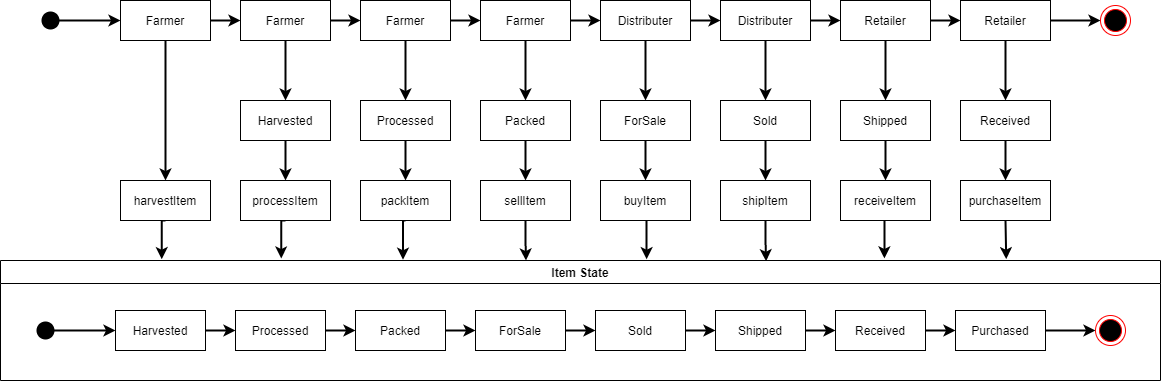

The diagram above was exported from draw.io. Its source (the exported page's mxGraphModel, read from the mxfile embedded in the PNG):
<mxGraphModel dx="2302" dy="1122" grid="1" gridSize="10" guides="1" tooltips="1" connect="1" arrows="1" fold="1" page="1" pageScale="1" pageWidth="850" pageHeight="1100" math="0" shadow="0">
  <root>
    <mxCell id="0" />
    <mxCell id="1" parent="0" />
    <mxCell id="XOGcUhT0LxLwLjljyc7Y-2" value="" style="endArrow=classic;html=1;startArrow=circle;startFill=1;strokeWidth=2;entryX=0;entryY=0.5;entryDx=0;entryDy=0;" edge="1" parent="1" target="XOGcUhT0LxLwLjljyc7Y-3">
      <mxGeometry width="50" height="50" relative="1" as="geometry">
        <mxPoint x="80" y="160" as="sourcePoint" />
        <mxPoint x="150" y="160" as="targetPoint" />
      </mxGeometry>
    </mxCell>
    <mxCell id="XOGcUhT0LxLwLjljyc7Y-13" style="edgeStyle=orthogonalEdgeStyle;rounded=0;orthogonalLoop=1;jettySize=auto;html=1;exitX=1;exitY=0.5;exitDx=0;exitDy=0;entryX=0;entryY=0.5;entryDx=0;entryDy=0;startArrow=none;startFill=0;strokeWidth=2;" edge="1" parent="1" source="XOGcUhT0LxLwLjljyc7Y-3" target="XOGcUhT0LxLwLjljyc7Y-4">
      <mxGeometry relative="1" as="geometry" />
    </mxCell>
    <mxCell id="XOGcUhT0LxLwLjljyc7Y-77" style="edgeStyle=orthogonalEdgeStyle;rounded=0;orthogonalLoop=1;jettySize=auto;html=1;exitX=0.5;exitY=1;exitDx=0;exitDy=0;entryX=0.5;entryY=0;entryDx=0;entryDy=0;startArrow=none;startFill=0;strokeWidth=2;" edge="1" parent="1" source="XOGcUhT0LxLwLjljyc7Y-3" target="XOGcUhT0LxLwLjljyc7Y-35">
      <mxGeometry relative="1" as="geometry" />
    </mxCell>
    <mxCell id="XOGcUhT0LxLwLjljyc7Y-3" value="Farmer" style="rounded=0;whiteSpace=wrap;html=1;" vertex="1" parent="1">
      <mxGeometry x="160" y="140" width="90" height="40" as="geometry" />
    </mxCell>
    <mxCell id="XOGcUhT0LxLwLjljyc7Y-14" style="edgeStyle=orthogonalEdgeStyle;rounded=0;orthogonalLoop=1;jettySize=auto;html=1;exitX=1;exitY=0.5;exitDx=0;exitDy=0;entryX=0;entryY=0.5;entryDx=0;entryDy=0;startArrow=none;startFill=0;strokeWidth=2;" edge="1" parent="1" source="XOGcUhT0LxLwLjljyc7Y-4" target="XOGcUhT0LxLwLjljyc7Y-5">
      <mxGeometry relative="1" as="geometry" />
    </mxCell>
    <mxCell id="XOGcUhT0LxLwLjljyc7Y-81" style="edgeStyle=orthogonalEdgeStyle;rounded=0;orthogonalLoop=1;jettySize=auto;html=1;exitX=0.5;exitY=1;exitDx=0;exitDy=0;entryX=0.5;entryY=0;entryDx=0;entryDy=0;startArrow=none;startFill=0;strokeWidth=2;" edge="1" parent="1" source="XOGcUhT0LxLwLjljyc7Y-4" target="XOGcUhT0LxLwLjljyc7Y-21">
      <mxGeometry relative="1" as="geometry" />
    </mxCell>
    <mxCell id="XOGcUhT0LxLwLjljyc7Y-4" value="Farmer" style="rounded=0;whiteSpace=wrap;html=1;" vertex="1" parent="1">
      <mxGeometry x="280" y="140" width="90" height="40" as="geometry" />
    </mxCell>
    <mxCell id="XOGcUhT0LxLwLjljyc7Y-15" style="edgeStyle=orthogonalEdgeStyle;rounded=0;orthogonalLoop=1;jettySize=auto;html=1;exitX=1;exitY=0.5;exitDx=0;exitDy=0;entryX=0;entryY=0.5;entryDx=0;entryDy=0;startArrow=none;startFill=0;strokeWidth=2;" edge="1" parent="1" source="XOGcUhT0LxLwLjljyc7Y-5" target="XOGcUhT0LxLwLjljyc7Y-6">
      <mxGeometry relative="1" as="geometry" />
    </mxCell>
    <mxCell id="XOGcUhT0LxLwLjljyc7Y-84" style="edgeStyle=orthogonalEdgeStyle;rounded=0;orthogonalLoop=1;jettySize=auto;html=1;exitX=0.5;exitY=1;exitDx=0;exitDy=0;startArrow=none;startFill=0;strokeWidth=2;" edge="1" parent="1" source="XOGcUhT0LxLwLjljyc7Y-5" target="XOGcUhT0LxLwLjljyc7Y-22">
      <mxGeometry relative="1" as="geometry" />
    </mxCell>
    <mxCell id="XOGcUhT0LxLwLjljyc7Y-5" value="Farmer" style="rounded=0;whiteSpace=wrap;html=1;" vertex="1" parent="1">
      <mxGeometry x="400" y="140" width="90" height="40" as="geometry" />
    </mxCell>
    <mxCell id="XOGcUhT0LxLwLjljyc7Y-16" style="edgeStyle=orthogonalEdgeStyle;rounded=0;orthogonalLoop=1;jettySize=auto;html=1;exitX=1;exitY=0.5;exitDx=0;exitDy=0;startArrow=none;startFill=0;strokeWidth=2;" edge="1" parent="1" source="XOGcUhT0LxLwLjljyc7Y-6" target="XOGcUhT0LxLwLjljyc7Y-7">
      <mxGeometry relative="1" as="geometry" />
    </mxCell>
    <mxCell id="XOGcUhT0LxLwLjljyc7Y-85" style="edgeStyle=orthogonalEdgeStyle;rounded=0;orthogonalLoop=1;jettySize=auto;html=1;exitX=0.5;exitY=1;exitDx=0;exitDy=0;entryX=0.5;entryY=0;entryDx=0;entryDy=0;startArrow=none;startFill=0;strokeWidth=2;" edge="1" parent="1" source="XOGcUhT0LxLwLjljyc7Y-6" target="XOGcUhT0LxLwLjljyc7Y-23">
      <mxGeometry relative="1" as="geometry" />
    </mxCell>
    <mxCell id="XOGcUhT0LxLwLjljyc7Y-6" value="Farmer" style="rounded=0;whiteSpace=wrap;html=1;" vertex="1" parent="1">
      <mxGeometry x="520" y="140" width="90" height="40" as="geometry" />
    </mxCell>
    <mxCell id="XOGcUhT0LxLwLjljyc7Y-17" style="edgeStyle=orthogonalEdgeStyle;rounded=0;orthogonalLoop=1;jettySize=auto;html=1;exitX=1;exitY=0.5;exitDx=0;exitDy=0;startArrow=none;startFill=0;strokeWidth=2;" edge="1" parent="1" source="XOGcUhT0LxLwLjljyc7Y-7" target="XOGcUhT0LxLwLjljyc7Y-8">
      <mxGeometry relative="1" as="geometry" />
    </mxCell>
    <mxCell id="XOGcUhT0LxLwLjljyc7Y-88" style="edgeStyle=orthogonalEdgeStyle;rounded=0;orthogonalLoop=1;jettySize=auto;html=1;exitX=0.5;exitY=1;exitDx=0;exitDy=0;entryX=0.5;entryY=0;entryDx=0;entryDy=0;startArrow=none;startFill=0;strokeWidth=2;" edge="1" parent="1" source="XOGcUhT0LxLwLjljyc7Y-7" target="XOGcUhT0LxLwLjljyc7Y-24">
      <mxGeometry relative="1" as="geometry" />
    </mxCell>
    <mxCell id="XOGcUhT0LxLwLjljyc7Y-7" value="Distributer" style="rounded=0;whiteSpace=wrap;html=1;" vertex="1" parent="1">
      <mxGeometry x="640" y="140" width="90" height="40" as="geometry" />
    </mxCell>
    <mxCell id="XOGcUhT0LxLwLjljyc7Y-18" style="edgeStyle=orthogonalEdgeStyle;rounded=0;orthogonalLoop=1;jettySize=auto;html=1;exitX=1;exitY=0.5;exitDx=0;exitDy=0;startArrow=none;startFill=0;strokeWidth=2;" edge="1" parent="1" source="XOGcUhT0LxLwLjljyc7Y-8" target="XOGcUhT0LxLwLjljyc7Y-9">
      <mxGeometry relative="1" as="geometry" />
    </mxCell>
    <mxCell id="XOGcUhT0LxLwLjljyc7Y-91" style="edgeStyle=orthogonalEdgeStyle;rounded=0;orthogonalLoop=1;jettySize=auto;html=1;exitX=0.5;exitY=1;exitDx=0;exitDy=0;entryX=0.5;entryY=0;entryDx=0;entryDy=0;startArrow=none;startFill=0;strokeWidth=2;" edge="1" parent="1" source="XOGcUhT0LxLwLjljyc7Y-8" target="XOGcUhT0LxLwLjljyc7Y-25">
      <mxGeometry relative="1" as="geometry" />
    </mxCell>
    <mxCell id="XOGcUhT0LxLwLjljyc7Y-8" value="Distributer" style="rounded=0;whiteSpace=wrap;html=1;" vertex="1" parent="1">
      <mxGeometry x="760" y="140" width="90" height="40" as="geometry" />
    </mxCell>
    <mxCell id="XOGcUhT0LxLwLjljyc7Y-19" style="edgeStyle=orthogonalEdgeStyle;rounded=0;orthogonalLoop=1;jettySize=auto;html=1;exitX=1;exitY=0.5;exitDx=0;exitDy=0;startArrow=none;startFill=0;strokeWidth=2;" edge="1" parent="1" source="XOGcUhT0LxLwLjljyc7Y-9" target="XOGcUhT0LxLwLjljyc7Y-10">
      <mxGeometry relative="1" as="geometry" />
    </mxCell>
    <mxCell id="XOGcUhT0LxLwLjljyc7Y-94" style="edgeStyle=orthogonalEdgeStyle;rounded=0;orthogonalLoop=1;jettySize=auto;html=1;exitX=0.5;exitY=1;exitDx=0;exitDy=0;entryX=0.5;entryY=0;entryDx=0;entryDy=0;startArrow=none;startFill=0;strokeWidth=2;" edge="1" parent="1" source="XOGcUhT0LxLwLjljyc7Y-9" target="XOGcUhT0LxLwLjljyc7Y-26">
      <mxGeometry relative="1" as="geometry" />
    </mxCell>
    <mxCell id="XOGcUhT0LxLwLjljyc7Y-9" value="Retailer" style="rounded=0;whiteSpace=wrap;html=1;" vertex="1" parent="1">
      <mxGeometry x="880" y="140" width="90" height="40" as="geometry" />
    </mxCell>
    <mxCell id="XOGcUhT0LxLwLjljyc7Y-12" style="edgeStyle=orthogonalEdgeStyle;rounded=0;orthogonalLoop=1;jettySize=auto;html=1;exitX=1;exitY=0.5;exitDx=0;exitDy=0;startArrow=none;startFill=0;strokeWidth=2;" edge="1" parent="1" source="XOGcUhT0LxLwLjljyc7Y-10" target="XOGcUhT0LxLwLjljyc7Y-11">
      <mxGeometry relative="1" as="geometry" />
    </mxCell>
    <mxCell id="XOGcUhT0LxLwLjljyc7Y-97" style="edgeStyle=orthogonalEdgeStyle;rounded=0;orthogonalLoop=1;jettySize=auto;html=1;exitX=0.5;exitY=1;exitDx=0;exitDy=0;entryX=0.5;entryY=0;entryDx=0;entryDy=0;startArrow=none;startFill=0;strokeWidth=2;" edge="1" parent="1" source="XOGcUhT0LxLwLjljyc7Y-10" target="XOGcUhT0LxLwLjljyc7Y-27">
      <mxGeometry relative="1" as="geometry" />
    </mxCell>
    <mxCell id="XOGcUhT0LxLwLjljyc7Y-10" value="Retailer" style="rounded=0;whiteSpace=wrap;html=1;" vertex="1" parent="1">
      <mxGeometry x="1000" y="140" width="90" height="40" as="geometry" />
    </mxCell>
    <mxCell id="XOGcUhT0LxLwLjljyc7Y-11" value="" style="ellipse;html=1;shape=endState;fillColor=#000000;strokeColor=#ff0000;" vertex="1" parent="1">
      <mxGeometry x="1140" y="145" width="30" height="30" as="geometry" />
    </mxCell>
    <mxCell id="XOGcUhT0LxLwLjljyc7Y-80" style="edgeStyle=orthogonalEdgeStyle;rounded=0;orthogonalLoop=1;jettySize=auto;html=1;exitX=0.5;exitY=1;exitDx=0;exitDy=0;entryX=0.5;entryY=0;entryDx=0;entryDy=0;startArrow=none;startFill=0;strokeWidth=2;" edge="1" parent="1" source="XOGcUhT0LxLwLjljyc7Y-21" target="XOGcUhT0LxLwLjljyc7Y-28">
      <mxGeometry relative="1" as="geometry" />
    </mxCell>
    <mxCell id="XOGcUhT0LxLwLjljyc7Y-21" value="Harvested" style="rounded=0;whiteSpace=wrap;html=1;" vertex="1" parent="1">
      <mxGeometry x="280" y="240" width="90" height="40" as="geometry" />
    </mxCell>
    <mxCell id="XOGcUhT0LxLwLjljyc7Y-83" style="edgeStyle=orthogonalEdgeStyle;rounded=0;orthogonalLoop=1;jettySize=auto;html=1;exitX=0.5;exitY=1;exitDx=0;exitDy=0;entryX=0.5;entryY=0;entryDx=0;entryDy=0;startArrow=none;startFill=0;strokeWidth=2;" edge="1" parent="1" source="XOGcUhT0LxLwLjljyc7Y-22" target="XOGcUhT0LxLwLjljyc7Y-29">
      <mxGeometry relative="1" as="geometry" />
    </mxCell>
    <mxCell id="XOGcUhT0LxLwLjljyc7Y-22" value="Processed" style="rounded=0;whiteSpace=wrap;html=1;" vertex="1" parent="1">
      <mxGeometry x="400" y="240" width="90" height="40" as="geometry" />
    </mxCell>
    <mxCell id="XOGcUhT0LxLwLjljyc7Y-86" style="edgeStyle=orthogonalEdgeStyle;rounded=0;orthogonalLoop=1;jettySize=auto;html=1;exitX=0.5;exitY=1;exitDx=0;exitDy=0;entryX=0.5;entryY=0;entryDx=0;entryDy=0;startArrow=none;startFill=0;strokeWidth=2;" edge="1" parent="1" source="XOGcUhT0LxLwLjljyc7Y-23" target="XOGcUhT0LxLwLjljyc7Y-30">
      <mxGeometry relative="1" as="geometry" />
    </mxCell>
    <mxCell id="XOGcUhT0LxLwLjljyc7Y-23" value="Packed" style="rounded=0;whiteSpace=wrap;html=1;" vertex="1" parent="1">
      <mxGeometry x="520" y="240" width="90" height="40" as="geometry" />
    </mxCell>
    <mxCell id="XOGcUhT0LxLwLjljyc7Y-89" style="edgeStyle=orthogonalEdgeStyle;rounded=0;orthogonalLoop=1;jettySize=auto;html=1;exitX=0.5;exitY=1;exitDx=0;exitDy=0;entryX=0.5;entryY=0;entryDx=0;entryDy=0;startArrow=none;startFill=0;strokeWidth=2;" edge="1" parent="1" source="XOGcUhT0LxLwLjljyc7Y-24" target="XOGcUhT0LxLwLjljyc7Y-31">
      <mxGeometry relative="1" as="geometry" />
    </mxCell>
    <mxCell id="XOGcUhT0LxLwLjljyc7Y-24" value="ForSale" style="rounded=0;whiteSpace=wrap;html=1;" vertex="1" parent="1">
      <mxGeometry x="640" y="240" width="90" height="40" as="geometry" />
    </mxCell>
    <mxCell id="XOGcUhT0LxLwLjljyc7Y-92" style="edgeStyle=orthogonalEdgeStyle;rounded=0;orthogonalLoop=1;jettySize=auto;html=1;exitX=0.5;exitY=1;exitDx=0;exitDy=0;entryX=0.5;entryY=0;entryDx=0;entryDy=0;startArrow=none;startFill=0;strokeWidth=2;" edge="1" parent="1" source="XOGcUhT0LxLwLjljyc7Y-25" target="XOGcUhT0LxLwLjljyc7Y-32">
      <mxGeometry relative="1" as="geometry" />
    </mxCell>
    <mxCell id="XOGcUhT0LxLwLjljyc7Y-25" value="Sold" style="rounded=0;whiteSpace=wrap;html=1;" vertex="1" parent="1">
      <mxGeometry x="760" y="240" width="90" height="40" as="geometry" />
    </mxCell>
    <mxCell id="XOGcUhT0LxLwLjljyc7Y-95" style="edgeStyle=orthogonalEdgeStyle;rounded=0;orthogonalLoop=1;jettySize=auto;html=1;exitX=0.5;exitY=1;exitDx=0;exitDy=0;entryX=0.5;entryY=0;entryDx=0;entryDy=0;startArrow=none;startFill=0;strokeWidth=2;" edge="1" parent="1" source="XOGcUhT0LxLwLjljyc7Y-26" target="XOGcUhT0LxLwLjljyc7Y-33">
      <mxGeometry relative="1" as="geometry" />
    </mxCell>
    <mxCell id="XOGcUhT0LxLwLjljyc7Y-26" value="Shipped" style="rounded=0;whiteSpace=wrap;html=1;" vertex="1" parent="1">
      <mxGeometry x="880" y="240" width="90" height="40" as="geometry" />
    </mxCell>
    <mxCell id="XOGcUhT0LxLwLjljyc7Y-98" style="edgeStyle=orthogonalEdgeStyle;rounded=0;orthogonalLoop=1;jettySize=auto;html=1;exitX=0.5;exitY=1;exitDx=0;exitDy=0;entryX=0.5;entryY=0;entryDx=0;entryDy=0;startArrow=none;startFill=0;strokeWidth=2;" edge="1" parent="1" source="XOGcUhT0LxLwLjljyc7Y-27" target="XOGcUhT0LxLwLjljyc7Y-34">
      <mxGeometry relative="1" as="geometry" />
    </mxCell>
    <mxCell id="XOGcUhT0LxLwLjljyc7Y-27" value="Received" style="rounded=0;whiteSpace=wrap;html=1;" vertex="1" parent="1">
      <mxGeometry x="1000" y="240" width="90" height="40" as="geometry" />
    </mxCell>
    <mxCell id="XOGcUhT0LxLwLjljyc7Y-79" style="edgeStyle=orthogonalEdgeStyle;rounded=0;orthogonalLoop=1;jettySize=auto;html=1;exitX=0.5;exitY=1;exitDx=0;exitDy=0;entryX=0.242;entryY=-0.017;entryDx=0;entryDy=0;entryPerimeter=0;startArrow=none;startFill=0;strokeWidth=2;" edge="1" parent="1" source="XOGcUhT0LxLwLjljyc7Y-28" target="XOGcUhT0LxLwLjljyc7Y-76">
      <mxGeometry relative="1" as="geometry" />
    </mxCell>
    <mxCell id="XOGcUhT0LxLwLjljyc7Y-28" value="processItem" style="rounded=0;whiteSpace=wrap;html=1;" vertex="1" parent="1">
      <mxGeometry x="280" y="320" width="90" height="40" as="geometry" />
    </mxCell>
    <mxCell id="XOGcUhT0LxLwLjljyc7Y-82" style="edgeStyle=orthogonalEdgeStyle;rounded=0;orthogonalLoop=1;jettySize=auto;html=1;exitX=0.5;exitY=1;exitDx=0;exitDy=0;entryX=0.347;entryY=-0.006;entryDx=0;entryDy=0;entryPerimeter=0;startArrow=none;startFill=0;strokeWidth=2;" edge="1" parent="1" source="XOGcUhT0LxLwLjljyc7Y-29" target="XOGcUhT0LxLwLjljyc7Y-76">
      <mxGeometry relative="1" as="geometry" />
    </mxCell>
    <mxCell id="XOGcUhT0LxLwLjljyc7Y-29" value="packItem" style="rounded=0;whiteSpace=wrap;html=1;" vertex="1" parent="1">
      <mxGeometry x="400" y="320" width="90" height="40" as="geometry" />
    </mxCell>
    <mxCell id="XOGcUhT0LxLwLjljyc7Y-87" style="edgeStyle=orthogonalEdgeStyle;rounded=0;orthogonalLoop=1;jettySize=auto;html=1;exitX=0.5;exitY=1;exitDx=0;exitDy=0;entryX=0.453;entryY=0;entryDx=0;entryDy=0;entryPerimeter=0;startArrow=none;startFill=0;strokeWidth=2;" edge="1" parent="1" source="XOGcUhT0LxLwLjljyc7Y-30" target="XOGcUhT0LxLwLjljyc7Y-76">
      <mxGeometry relative="1" as="geometry" />
    </mxCell>
    <mxCell id="XOGcUhT0LxLwLjljyc7Y-30" value="sellItem" style="rounded=0;whiteSpace=wrap;html=1;" vertex="1" parent="1">
      <mxGeometry x="520" y="320" width="90" height="40" as="geometry" />
    </mxCell>
    <mxCell id="XOGcUhT0LxLwLjljyc7Y-90" style="edgeStyle=orthogonalEdgeStyle;rounded=0;orthogonalLoop=1;jettySize=auto;html=1;exitX=0.5;exitY=1;exitDx=0;exitDy=0;entryX=0.557;entryY=-0.011;entryDx=0;entryDy=0;entryPerimeter=0;startArrow=none;startFill=0;strokeWidth=2;" edge="1" parent="1" source="XOGcUhT0LxLwLjljyc7Y-31" target="XOGcUhT0LxLwLjljyc7Y-76">
      <mxGeometry relative="1" as="geometry" />
    </mxCell>
    <mxCell id="XOGcUhT0LxLwLjljyc7Y-31" value="buyItem" style="rounded=0;whiteSpace=wrap;html=1;" vertex="1" parent="1">
      <mxGeometry x="640" y="320" width="90" height="40" as="geometry" />
    </mxCell>
    <mxCell id="XOGcUhT0LxLwLjljyc7Y-93" style="edgeStyle=orthogonalEdgeStyle;rounded=0;orthogonalLoop=1;jettySize=auto;html=1;exitX=0.5;exitY=1;exitDx=0;exitDy=0;entryX=0.66;entryY=0.006;entryDx=0;entryDy=0;entryPerimeter=0;startArrow=none;startFill=0;strokeWidth=2;" edge="1" parent="1" source="XOGcUhT0LxLwLjljyc7Y-32" target="XOGcUhT0LxLwLjljyc7Y-76">
      <mxGeometry relative="1" as="geometry" />
    </mxCell>
    <mxCell id="XOGcUhT0LxLwLjljyc7Y-32" value="shipItem" style="rounded=0;whiteSpace=wrap;html=1;" vertex="1" parent="1">
      <mxGeometry x="760" y="320" width="90" height="40" as="geometry" />
    </mxCell>
    <mxCell id="XOGcUhT0LxLwLjljyc7Y-96" style="edgeStyle=orthogonalEdgeStyle;rounded=0;orthogonalLoop=1;jettySize=auto;html=1;exitX=0.5;exitY=1;exitDx=0;exitDy=0;entryX=0.762;entryY=-0.017;entryDx=0;entryDy=0;entryPerimeter=0;startArrow=none;startFill=0;strokeWidth=2;" edge="1" parent="1" source="XOGcUhT0LxLwLjljyc7Y-33" target="XOGcUhT0LxLwLjljyc7Y-76">
      <mxGeometry relative="1" as="geometry" />
    </mxCell>
    <mxCell id="XOGcUhT0LxLwLjljyc7Y-33" value="receiveItem" style="rounded=0;whiteSpace=wrap;html=1;" vertex="1" parent="1">
      <mxGeometry x="880" y="320" width="90" height="40" as="geometry" />
    </mxCell>
    <mxCell id="XOGcUhT0LxLwLjljyc7Y-99" style="edgeStyle=orthogonalEdgeStyle;rounded=0;orthogonalLoop=1;jettySize=auto;html=1;exitX=0.5;exitY=1;exitDx=0;exitDy=0;entryX=0.867;entryY=-0.011;entryDx=0;entryDy=0;entryPerimeter=0;startArrow=none;startFill=0;strokeWidth=2;" edge="1" parent="1" source="XOGcUhT0LxLwLjljyc7Y-34" target="XOGcUhT0LxLwLjljyc7Y-76">
      <mxGeometry relative="1" as="geometry" />
    </mxCell>
    <mxCell id="XOGcUhT0LxLwLjljyc7Y-34" value="purchaseItem" style="rounded=0;whiteSpace=wrap;html=1;" vertex="1" parent="1">
      <mxGeometry x="1000" y="320" width="90" height="40" as="geometry" />
    </mxCell>
    <mxCell id="XOGcUhT0LxLwLjljyc7Y-78" style="edgeStyle=orthogonalEdgeStyle;rounded=0;orthogonalLoop=1;jettySize=auto;html=1;exitX=0.5;exitY=1;exitDx=0;exitDy=0;entryX=0.139;entryY=-0.011;entryDx=0;entryDy=0;entryPerimeter=0;startArrow=none;startFill=0;strokeWidth=2;" edge="1" parent="1" source="XOGcUhT0LxLwLjljyc7Y-35" target="XOGcUhT0LxLwLjljyc7Y-76">
      <mxGeometry relative="1" as="geometry" />
    </mxCell>
    <mxCell id="XOGcUhT0LxLwLjljyc7Y-35" value="harvestItem" style="rounded=0;whiteSpace=wrap;html=1;" vertex="1" parent="1">
      <mxGeometry x="160" y="320" width="90" height="40" as="geometry" />
    </mxCell>
    <mxCell id="XOGcUhT0LxLwLjljyc7Y-58" value="" style="endArrow=classic;html=1;startArrow=circle;startFill=1;strokeWidth=2;entryX=0;entryY=0.5;entryDx=0;entryDy=0;" edge="1" target="XOGcUhT0LxLwLjljyc7Y-60" parent="1">
      <mxGeometry width="50" height="50" relative="1" as="geometry">
        <mxPoint x="75" y="470" as="sourcePoint" />
        <mxPoint x="145" y="470" as="targetPoint" />
      </mxGeometry>
    </mxCell>
    <mxCell id="XOGcUhT0LxLwLjljyc7Y-59" style="edgeStyle=orthogonalEdgeStyle;rounded=0;orthogonalLoop=1;jettySize=auto;html=1;exitX=1;exitY=0.5;exitDx=0;exitDy=0;entryX=0;entryY=0.5;entryDx=0;entryDy=0;startArrow=none;startFill=0;strokeWidth=2;" edge="1" source="XOGcUhT0LxLwLjljyc7Y-60" target="XOGcUhT0LxLwLjljyc7Y-62" parent="1">
      <mxGeometry relative="1" as="geometry" />
    </mxCell>
    <mxCell id="XOGcUhT0LxLwLjljyc7Y-60" value="Harvested" style="rounded=0;whiteSpace=wrap;html=1;" vertex="1" parent="1">
      <mxGeometry x="155" y="450" width="90" height="40" as="geometry" />
    </mxCell>
    <mxCell id="XOGcUhT0LxLwLjljyc7Y-61" style="edgeStyle=orthogonalEdgeStyle;rounded=0;orthogonalLoop=1;jettySize=auto;html=1;exitX=1;exitY=0.5;exitDx=0;exitDy=0;entryX=0;entryY=0.5;entryDx=0;entryDy=0;startArrow=none;startFill=0;strokeWidth=2;" edge="1" source="XOGcUhT0LxLwLjljyc7Y-62" target="XOGcUhT0LxLwLjljyc7Y-64" parent="1">
      <mxGeometry relative="1" as="geometry" />
    </mxCell>
    <mxCell id="XOGcUhT0LxLwLjljyc7Y-62" value="Processed" style="rounded=0;whiteSpace=wrap;html=1;" vertex="1" parent="1">
      <mxGeometry x="275" y="450" width="90" height="40" as="geometry" />
    </mxCell>
    <mxCell id="XOGcUhT0LxLwLjljyc7Y-63" style="edgeStyle=orthogonalEdgeStyle;rounded=0;orthogonalLoop=1;jettySize=auto;html=1;exitX=1;exitY=0.5;exitDx=0;exitDy=0;entryX=0;entryY=0.5;entryDx=0;entryDy=0;startArrow=none;startFill=0;strokeWidth=2;" edge="1" source="XOGcUhT0LxLwLjljyc7Y-64" target="XOGcUhT0LxLwLjljyc7Y-66" parent="1">
      <mxGeometry relative="1" as="geometry" />
    </mxCell>
    <mxCell id="XOGcUhT0LxLwLjljyc7Y-64" value="Packed" style="rounded=0;whiteSpace=wrap;html=1;" vertex="1" parent="1">
      <mxGeometry x="395" y="450" width="90" height="40" as="geometry" />
    </mxCell>
    <mxCell id="XOGcUhT0LxLwLjljyc7Y-65" style="edgeStyle=orthogonalEdgeStyle;rounded=0;orthogonalLoop=1;jettySize=auto;html=1;exitX=1;exitY=0.5;exitDx=0;exitDy=0;startArrow=none;startFill=0;strokeWidth=2;" edge="1" source="XOGcUhT0LxLwLjljyc7Y-66" target="XOGcUhT0LxLwLjljyc7Y-68" parent="1">
      <mxGeometry relative="1" as="geometry" />
    </mxCell>
    <mxCell id="XOGcUhT0LxLwLjljyc7Y-66" value="ForSale" style="rounded=0;whiteSpace=wrap;html=1;" vertex="1" parent="1">
      <mxGeometry x="515" y="450" width="90" height="40" as="geometry" />
    </mxCell>
    <mxCell id="XOGcUhT0LxLwLjljyc7Y-67" style="edgeStyle=orthogonalEdgeStyle;rounded=0;orthogonalLoop=1;jettySize=auto;html=1;exitX=1;exitY=0.5;exitDx=0;exitDy=0;startArrow=none;startFill=0;strokeWidth=2;" edge="1" source="XOGcUhT0LxLwLjljyc7Y-68" target="XOGcUhT0LxLwLjljyc7Y-70" parent="1">
      <mxGeometry relative="1" as="geometry" />
    </mxCell>
    <mxCell id="XOGcUhT0LxLwLjljyc7Y-68" value="Sold" style="rounded=0;whiteSpace=wrap;html=1;" vertex="1" parent="1">
      <mxGeometry x="635" y="450" width="90" height="40" as="geometry" />
    </mxCell>
    <mxCell id="XOGcUhT0LxLwLjljyc7Y-69" style="edgeStyle=orthogonalEdgeStyle;rounded=0;orthogonalLoop=1;jettySize=auto;html=1;exitX=1;exitY=0.5;exitDx=0;exitDy=0;startArrow=none;startFill=0;strokeWidth=2;" edge="1" source="XOGcUhT0LxLwLjljyc7Y-70" target="XOGcUhT0LxLwLjljyc7Y-72" parent="1">
      <mxGeometry relative="1" as="geometry" />
    </mxCell>
    <mxCell id="XOGcUhT0LxLwLjljyc7Y-70" value="Shipped" style="rounded=0;whiteSpace=wrap;html=1;" vertex="1" parent="1">
      <mxGeometry x="755" y="450" width="90" height="40" as="geometry" />
    </mxCell>
    <mxCell id="XOGcUhT0LxLwLjljyc7Y-71" style="edgeStyle=orthogonalEdgeStyle;rounded=0;orthogonalLoop=1;jettySize=auto;html=1;exitX=1;exitY=0.5;exitDx=0;exitDy=0;startArrow=none;startFill=0;strokeWidth=2;" edge="1" source="XOGcUhT0LxLwLjljyc7Y-72" target="XOGcUhT0LxLwLjljyc7Y-74" parent="1">
      <mxGeometry relative="1" as="geometry" />
    </mxCell>
    <mxCell id="XOGcUhT0LxLwLjljyc7Y-72" value="Received" style="rounded=0;whiteSpace=wrap;html=1;" vertex="1" parent="1">
      <mxGeometry x="875" y="450" width="90" height="40" as="geometry" />
    </mxCell>
    <mxCell id="XOGcUhT0LxLwLjljyc7Y-73" style="edgeStyle=orthogonalEdgeStyle;rounded=0;orthogonalLoop=1;jettySize=auto;html=1;exitX=1;exitY=0.5;exitDx=0;exitDy=0;startArrow=none;startFill=0;strokeWidth=2;" edge="1" source="XOGcUhT0LxLwLjljyc7Y-74" target="XOGcUhT0LxLwLjljyc7Y-75" parent="1">
      <mxGeometry relative="1" as="geometry" />
    </mxCell>
    <mxCell id="XOGcUhT0LxLwLjljyc7Y-74" value="Purchased" style="rounded=0;whiteSpace=wrap;html=1;" vertex="1" parent="1">
      <mxGeometry x="995" y="450" width="90" height="40" as="geometry" />
    </mxCell>
    <mxCell id="XOGcUhT0LxLwLjljyc7Y-75" value="" style="ellipse;html=1;shape=endState;fillColor=#000000;strokeColor=#ff0000;" vertex="1" parent="1">
      <mxGeometry x="1135" y="455" width="30" height="30" as="geometry" />
    </mxCell>
    <mxCell id="XOGcUhT0LxLwLjljyc7Y-76" value="Item State" style="swimlane;" vertex="1" parent="1">
      <mxGeometry x="40" y="400" width="1160" height="120" as="geometry" />
    </mxCell>
  </root>
</mxGraphModel>